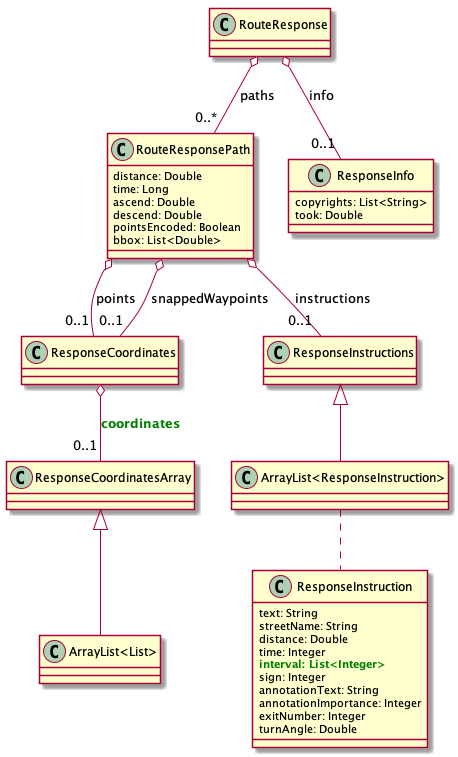

The diagram above was rendered by PlantUML. Its source (embedded in the PNG):
@startuml

class RouteResponse {
}

class RouteResponsePath {
distance: Double
time: Long
ascend: Double
descend: Double
pointsEncoded: Boolean
bbox: List<Double>
}

class ResponseInfo {
copyrights: List<String>
took: Double
}

class ResponseCoordinates {
}

class ResponseCoordinatesArray {
}

class ResponseInstructions {
}

class ResponseInstruction {
text: String
streetName: String
distance: Double
time: Integer
<b><color:green>interval: List<Integer></color></b>
sign: Integer
annotationText: String
annotationImportance: Integer
exitNumber: Integer
turnAngle: Double
}

RouteResponse o-- "0..*" RouteResponsePath : paths
RouteResponse o-- "0..1" ResponseInfo : info
RouteResponsePath o-- "0..1" ResponseCoordinates : points
RouteResponsePath o-- "0..1" ResponseCoordinates : snappedWaypoints
RouteResponsePath o-- "0..1" ResponseInstructions : instructions
ResponseCoordinates o-- "0..1" ResponseCoordinatesArray : <b><color:green>coordinates</color></b>
ResponseCoordinatesArray <|-- "ArrayList<List>"
ResponseInstructions <|-- "ArrayList<ResponseInstruction>"
"ArrayList<ResponseInstruction>" .. ResponseInstruction

@enduml